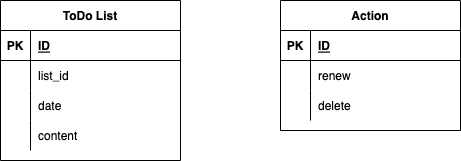

The diagram above was exported from draw.io. Its source (the exported page's mxGraphModel, read from the mxfile embedded in the PNG):
<mxGraphModel dx="968" dy="574" grid="1" gridSize="10" guides="1" tooltips="1" connect="1" arrows="1" fold="1" page="1" pageScale="1" pageWidth="827" pageHeight="1169" math="0" shadow="0">
  <root>
    <mxCell id="0" />
    <mxCell id="1" parent="0" />
    <mxCell id="2" value="ToDo List" style="shape=table;startSize=30;container=1;collapsible=1;childLayout=tableLayout;fixedRows=1;rowLines=0;fontStyle=1;align=center;resizeLast=1;" parent="1" vertex="1">
      <mxGeometry x="40" y="80" width="180" height="160" as="geometry" />
    </mxCell>
    <mxCell id="3" value="" style="shape=partialRectangle;collapsible=0;dropTarget=0;pointerEvents=0;fillColor=none;top=0;left=0;bottom=1;right=0;points=[[0,0.5],[1,0.5]];portConstraint=eastwest;" parent="2" vertex="1">
      <mxGeometry y="30" width="180" height="30" as="geometry" />
    </mxCell>
    <mxCell id="4" value="PK" style="shape=partialRectangle;connectable=0;fillColor=none;top=0;left=0;bottom=0;right=0;fontStyle=1;overflow=hidden;" parent="3" vertex="1">
      <mxGeometry width="30" height="30" as="geometry">
        <mxRectangle width="30" height="30" as="alternateBounds" />
      </mxGeometry>
    </mxCell>
    <mxCell id="5" value="ID" style="shape=partialRectangle;connectable=0;fillColor=none;top=0;left=0;bottom=0;right=0;align=left;spacingLeft=6;fontStyle=5;overflow=hidden;" parent="3" vertex="1">
      <mxGeometry x="30" width="150" height="30" as="geometry">
        <mxRectangle width="150" height="30" as="alternateBounds" />
      </mxGeometry>
    </mxCell>
    <mxCell id="6" value="" style="shape=partialRectangle;collapsible=0;dropTarget=0;pointerEvents=0;fillColor=none;top=0;left=0;bottom=0;right=0;points=[[0,0.5],[1,0.5]];portConstraint=eastwest;" parent="2" vertex="1">
      <mxGeometry y="60" width="180" height="30" as="geometry" />
    </mxCell>
    <mxCell id="7" value="" style="shape=partialRectangle;connectable=0;fillColor=none;top=0;left=0;bottom=0;right=0;editable=1;overflow=hidden;" parent="6" vertex="1">
      <mxGeometry width="30" height="30" as="geometry">
        <mxRectangle width="30" height="30" as="alternateBounds" />
      </mxGeometry>
    </mxCell>
    <mxCell id="8" value="list_id" style="shape=partialRectangle;connectable=0;fillColor=none;top=0;left=0;bottom=0;right=0;align=left;spacingLeft=6;overflow=hidden;" parent="6" vertex="1">
      <mxGeometry x="30" width="150" height="30" as="geometry">
        <mxRectangle width="150" height="30" as="alternateBounds" />
      </mxGeometry>
    </mxCell>
    <mxCell id="9" value="" style="shape=partialRectangle;collapsible=0;dropTarget=0;pointerEvents=0;fillColor=none;top=0;left=0;bottom=0;right=0;points=[[0,0.5],[1,0.5]];portConstraint=eastwest;" parent="2" vertex="1">
      <mxGeometry y="90" width="180" height="30" as="geometry" />
    </mxCell>
    <mxCell id="10" value="" style="shape=partialRectangle;connectable=0;fillColor=none;top=0;left=0;bottom=0;right=0;editable=1;overflow=hidden;" parent="9" vertex="1">
      <mxGeometry width="30" height="30" as="geometry">
        <mxRectangle width="30" height="30" as="alternateBounds" />
      </mxGeometry>
    </mxCell>
    <mxCell id="11" value="date" style="shape=partialRectangle;connectable=0;fillColor=none;top=0;left=0;bottom=0;right=0;align=left;spacingLeft=6;overflow=hidden;" parent="9" vertex="1">
      <mxGeometry x="30" width="150" height="30" as="geometry">
        <mxRectangle width="150" height="30" as="alternateBounds" />
      </mxGeometry>
    </mxCell>
    <mxCell id="12" value="" style="shape=partialRectangle;collapsible=0;dropTarget=0;pointerEvents=0;fillColor=none;top=0;left=0;bottom=0;right=0;points=[[0,0.5],[1,0.5]];portConstraint=eastwest;" parent="2" vertex="1">
      <mxGeometry y="120" width="180" height="30" as="geometry" />
    </mxCell>
    <mxCell id="13" value="" style="shape=partialRectangle;connectable=0;fillColor=none;top=0;left=0;bottom=0;right=0;editable=1;overflow=hidden;" parent="12" vertex="1">
      <mxGeometry width="30" height="30" as="geometry">
        <mxRectangle width="30" height="30" as="alternateBounds" />
      </mxGeometry>
    </mxCell>
    <mxCell id="14" value="content" style="shape=partialRectangle;connectable=0;fillColor=none;top=0;left=0;bottom=0;right=0;align=left;spacingLeft=6;overflow=hidden;" parent="12" vertex="1">
      <mxGeometry x="30" width="150" height="30" as="geometry">
        <mxRectangle width="150" height="30" as="alternateBounds" />
      </mxGeometry>
    </mxCell>
    <mxCell id="15" value="Action" style="shape=table;startSize=30;container=1;collapsible=1;childLayout=tableLayout;fixedRows=1;rowLines=0;fontStyle=1;align=center;resizeLast=1;" parent="1" vertex="1">
      <mxGeometry x="320" y="80" width="180" height="130" as="geometry" />
    </mxCell>
    <mxCell id="16" value="" style="shape=partialRectangle;collapsible=0;dropTarget=0;pointerEvents=0;fillColor=none;top=0;left=0;bottom=1;right=0;points=[[0,0.5],[1,0.5]];portConstraint=eastwest;" parent="15" vertex="1">
      <mxGeometry y="30" width="180" height="30" as="geometry" />
    </mxCell>
    <mxCell id="17" value="PK" style="shape=partialRectangle;connectable=0;fillColor=none;top=0;left=0;bottom=0;right=0;fontStyle=1;overflow=hidden;" parent="16" vertex="1">
      <mxGeometry width="30" height="30" as="geometry">
        <mxRectangle width="30" height="30" as="alternateBounds" />
      </mxGeometry>
    </mxCell>
    <mxCell id="18" value="ID" style="shape=partialRectangle;connectable=0;fillColor=none;top=0;left=0;bottom=0;right=0;align=left;spacingLeft=6;fontStyle=5;overflow=hidden;" parent="16" vertex="1">
      <mxGeometry x="30" width="150" height="30" as="geometry">
        <mxRectangle width="150" height="30" as="alternateBounds" />
      </mxGeometry>
    </mxCell>
    <mxCell id="19" value="" style="shape=partialRectangle;collapsible=0;dropTarget=0;pointerEvents=0;fillColor=none;top=0;left=0;bottom=0;right=0;points=[[0,0.5],[1,0.5]];portConstraint=eastwest;" parent="15" vertex="1">
      <mxGeometry y="60" width="180" height="30" as="geometry" />
    </mxCell>
    <mxCell id="20" value="" style="shape=partialRectangle;connectable=0;fillColor=none;top=0;left=0;bottom=0;right=0;editable=1;overflow=hidden;" parent="19" vertex="1">
      <mxGeometry width="30" height="30" as="geometry">
        <mxRectangle width="30" height="30" as="alternateBounds" />
      </mxGeometry>
    </mxCell>
    <mxCell id="21" value="renew" style="shape=partialRectangle;connectable=0;fillColor=none;top=0;left=0;bottom=0;right=0;align=left;spacingLeft=6;overflow=hidden;" parent="19" vertex="1">
      <mxGeometry x="30" width="150" height="30" as="geometry">
        <mxRectangle width="150" height="30" as="alternateBounds" />
      </mxGeometry>
    </mxCell>
    <mxCell id="22" value="" style="shape=partialRectangle;collapsible=0;dropTarget=0;pointerEvents=0;fillColor=none;top=0;left=0;bottom=0;right=0;points=[[0,0.5],[1,0.5]];portConstraint=eastwest;" parent="15" vertex="1">
      <mxGeometry y="90" width="180" height="30" as="geometry" />
    </mxCell>
    <mxCell id="23" value="" style="shape=partialRectangle;connectable=0;fillColor=none;top=0;left=0;bottom=0;right=0;editable=1;overflow=hidden;" parent="22" vertex="1">
      <mxGeometry width="30" height="30" as="geometry">
        <mxRectangle width="30" height="30" as="alternateBounds" />
      </mxGeometry>
    </mxCell>
    <mxCell id="24" value="delete" style="shape=partialRectangle;connectable=0;fillColor=none;top=0;left=0;bottom=0;right=0;align=left;spacingLeft=6;overflow=hidden;" parent="22" vertex="1">
      <mxGeometry x="30" width="150" height="30" as="geometry">
        <mxRectangle width="150" height="30" as="alternateBounds" />
      </mxGeometry>
    </mxCell>
  </root>
</mxGraphModel>